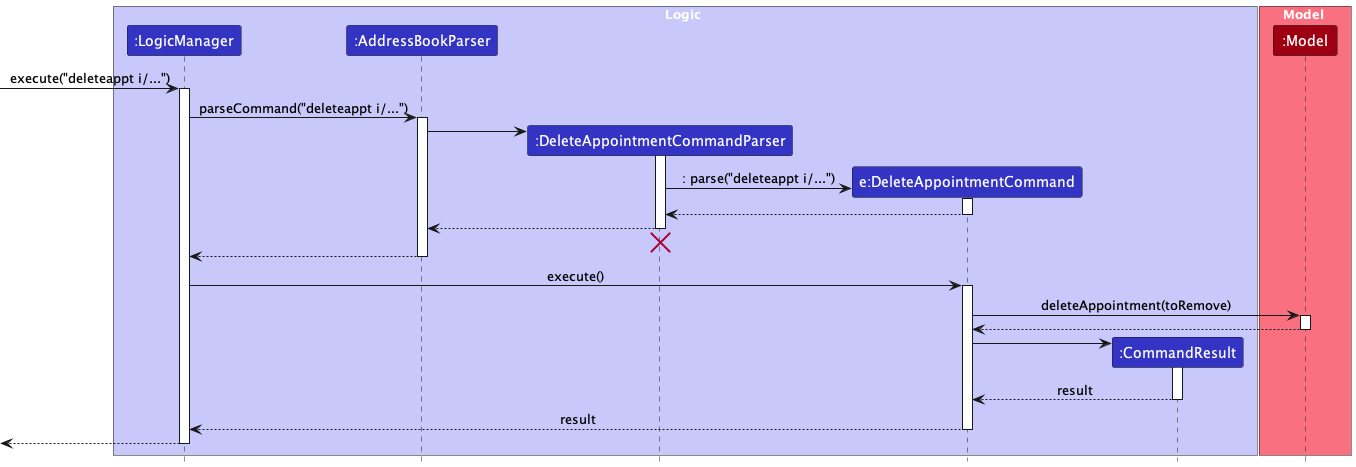

The diagram above was rendered by PlantUML. Its source (embedded in the PNG):
@startuml
!include style.puml
skinparam ArrowFontStyle plain

box Logic LOGIC_COLOR_T1
participant ":LogicManager" as LogicManager LOGIC_COLOR
participant ":AddressBookParser" as AddressBookParser LOGIC_COLOR
participant ":DeleteAppointmentCommandParser" as DeleteAppointmentCommandParser LOGIC_COLOR
participant "e:DeleteAppointmentCommand" as DeleteAppointmentCommand LOGIC_COLOR
participant ":CommandResult" as CommandResult LOGIC_COLOR
end box

box Model MODEL_COLOR_T1
participant ":Model" as Model MODEL_COLOR
end box

[-> LogicManager : execute("deleteappt i/...")
activate LogicManager

LogicManager -> AddressBookParser : parseCommand("deleteappt i/...")
activate AddressBookParser

create DeleteAppointmentCommandParser
AddressBookParser -> DeleteAppointmentCommandParser
activate DeleteAppointmentCommandParser

create DeleteAppointmentCommand
DeleteAppointmentCommandParser -> DeleteAppointmentCommand : : parse("deleteappt i/...")
activate DeleteAppointmentCommand

DeleteAppointmentCommand --> DeleteAppointmentCommandParser
deactivate DeleteAppointmentCommand

DeleteAppointmentCommandParser --> AddressBookParser
deactivate DeleteAppointmentCommandParser

'Hidden arrow to position the destroy marker below the end of the activation bar.
DeleteAppointmentCommandParser -[hidden]-> AddressBookParser
destroy DeleteAppointmentCommandParser

AddressBookParser --> LogicManager
deactivate AddressBookParser

LogicManager -> DeleteAppointmentCommand : execute()
activate DeleteAppointmentCommand

DeleteAppointmentCommand -> Model : deleteAppointment(toRemove)
activate Model

Model --> DeleteAppointmentCommand
deactivate Model

create CommandResult
DeleteAppointmentCommand -> CommandResult
activate CommandResult

CommandResult --> DeleteAppointmentCommand : result
deactivate CommandResult

DeleteAppointmentCommand --> LogicManager : result
deactivate DeleteAppointmentCommand

[<--LogicManager
deactivate LogicManager
@enduml